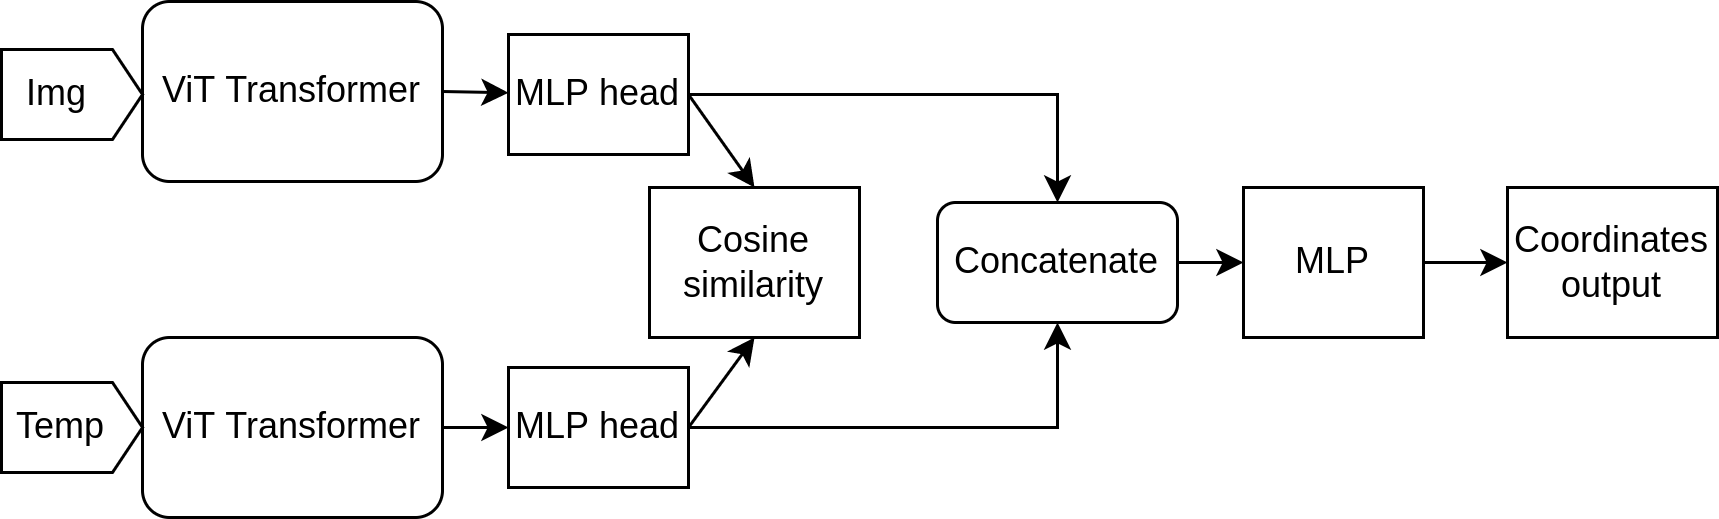

The diagram above was exported from draw.io. Its source (the exported page's mxGraphModel, read from the mxfile embedded in the PNG):
<mxGraphModel dx="813" dy="457" grid="1" gridSize="10" guides="1" tooltips="1" connect="1" arrows="1" fold="1" page="1" pageScale="1" pageWidth="850" pageHeight="1100" math="0" shadow="0">
  <root>
    <mxCell id="0" />
    <mxCell id="1" parent="0" />
    <mxCell id="588GvVRF6rIeGrN-aZGT-1" value="ViT Transformer" style="rounded=1;whiteSpace=wrap;html=1;" parent="1" vertex="1">
      <mxGeometry x="205" y="238" width="100" height="60" as="geometry" />
    </mxCell>
    <mxCell id="588GvVRF6rIeGrN-aZGT-8" value="" style="endArrow=classic;html=1;exitX=1;exitY=0.5;exitDx=0;exitDy=0;" parent="1" source="588GvVRF6rIeGrN-aZGT-1" target="588GvVRF6rIeGrN-aZGT-10" edge="1">
      <mxGeometry width="50" height="50" relative="1" as="geometry">
        <mxPoint x="380" y="440" as="sourcePoint" />
        <mxPoint x="380" y="280" as="targetPoint" />
      </mxGeometry>
    </mxCell>
    <mxCell id="588GvVRF6rIeGrN-aZGT-20" style="edgeStyle=orthogonalEdgeStyle;rounded=0;orthogonalLoop=1;jettySize=auto;html=1;entryX=0.5;entryY=0;entryDx=0;entryDy=0;" parent="1" source="588GvVRF6rIeGrN-aZGT-10" target="588GvVRF6rIeGrN-aZGT-23" edge="1">
      <mxGeometry relative="1" as="geometry">
        <mxPoint x="520" y="310" as="targetPoint" />
      </mxGeometry>
    </mxCell>
    <mxCell id="588GvVRF6rIeGrN-aZGT-10" value="MLP head" style="rounded=0;whiteSpace=wrap;html=1;" parent="1" vertex="1">
      <mxGeometry x="327" y="249" width="60" height="40" as="geometry" />
    </mxCell>
    <mxCell id="588GvVRF6rIeGrN-aZGT-11" value="" style="endArrow=classic;html=1;exitX=1;exitY=0.5;exitDx=0;exitDy=0;entryX=0.5;entryY=0;entryDx=0;entryDy=0;" parent="1" source="588GvVRF6rIeGrN-aZGT-10" target="588GvVRF6rIeGrN-aZGT-26" edge="1">
      <mxGeometry width="50" height="50" relative="1" as="geometry">
        <mxPoint x="460" y="305" as="sourcePoint" />
        <mxPoint x="430" y="320" as="targetPoint" />
      </mxGeometry>
    </mxCell>
    <mxCell id="588GvVRF6rIeGrN-aZGT-12" value="ViT Transformer" style="rounded=1;whiteSpace=wrap;html=1;" parent="1" vertex="1">
      <mxGeometry x="205" y="350" width="100" height="60" as="geometry" />
    </mxCell>
    <mxCell id="588GvVRF6rIeGrN-aZGT-13" value="" style="endArrow=classic;html=1;exitX=1;exitY=0.5;exitDx=0;exitDy=0;" parent="1" source="588GvVRF6rIeGrN-aZGT-12" target="588GvVRF6rIeGrN-aZGT-14" edge="1">
      <mxGeometry width="50" height="50" relative="1" as="geometry">
        <mxPoint x="380" y="540" as="sourcePoint" />
        <mxPoint x="380" y="380" as="targetPoint" />
      </mxGeometry>
    </mxCell>
    <mxCell id="588GvVRF6rIeGrN-aZGT-19" style="edgeStyle=orthogonalEdgeStyle;rounded=0;orthogonalLoop=1;jettySize=auto;html=1;entryX=0.5;entryY=1;entryDx=0;entryDy=0;" parent="1" source="588GvVRF6rIeGrN-aZGT-14" target="588GvVRF6rIeGrN-aZGT-23" edge="1">
      <mxGeometry relative="1" as="geometry">
        <mxPoint x="520" y="350" as="targetPoint" />
      </mxGeometry>
    </mxCell>
    <mxCell id="588GvVRF6rIeGrN-aZGT-14" value="MLP head" style="rounded=0;whiteSpace=wrap;html=1;" parent="1" vertex="1">
      <mxGeometry x="327" y="360" width="60" height="40" as="geometry" />
    </mxCell>
    <mxCell id="588GvVRF6rIeGrN-aZGT-15" value="" style="endArrow=classic;html=1;exitX=1;exitY=0.5;exitDx=0;exitDy=0;entryX=0.5;entryY=1;entryDx=0;entryDy=0;" parent="1" source="588GvVRF6rIeGrN-aZGT-14" target="588GvVRF6rIeGrN-aZGT-26" edge="1">
      <mxGeometry width="50" height="50" relative="1" as="geometry">
        <mxPoint x="460" y="405" as="sourcePoint" />
        <mxPoint x="430" y="330" as="targetPoint" />
      </mxGeometry>
    </mxCell>
    <mxCell id="588GvVRF6rIeGrN-aZGT-23" value="Concatenate" style="rounded=1;whiteSpace=wrap;html=1;" parent="1" vertex="1">
      <mxGeometry x="470" y="305" width="80" height="40" as="geometry" />
    </mxCell>
    <mxCell id="588GvVRF6rIeGrN-aZGT-24" value="MLP" style="rounded=0;whiteSpace=wrap;html=1;" parent="1" vertex="1">
      <mxGeometry x="572" y="300" width="60" height="50" as="geometry" />
    </mxCell>
    <mxCell id="588GvVRF6rIeGrN-aZGT-25" value="" style="endArrow=classic;html=1;exitX=1;exitY=0.5;exitDx=0;exitDy=0;entryX=0;entryY=0.5;entryDx=0;entryDy=0;" parent="1" source="588GvVRF6rIeGrN-aZGT-23" target="588GvVRF6rIeGrN-aZGT-24" edge="1">
      <mxGeometry width="50" height="50" relative="1" as="geometry">
        <mxPoint x="290" y="418" as="sourcePoint" />
        <mxPoint x="340" y="368" as="targetPoint" />
      </mxGeometry>
    </mxCell>
    <mxCell id="588GvVRF6rIeGrN-aZGT-26" value="Cosine&lt;br&gt;similarity" style="rounded=0;whiteSpace=wrap;html=1;" parent="1" vertex="1">
      <mxGeometry x="374" y="300" width="70" height="50" as="geometry" />
    </mxCell>
    <mxCell id="Tv4h-ZPnXpCcB-SAE6Fn-1" value="&amp;nbsp; Img" style="html=1;shadow=0;dashed=0;align=left;verticalAlign=middle;shape=mxgraph.arrows2.arrow;dy=0;dx=10;notch=0;" vertex="1" parent="1">
      <mxGeometry x="158" y="254" width="47" height="30" as="geometry" />
    </mxCell>
    <mxCell id="Tv4h-ZPnXpCcB-SAE6Fn-2" value="&amp;nbsp;Temp" style="html=1;shadow=0;dashed=0;align=left;verticalAlign=middle;shape=mxgraph.arrows2.arrow;dy=0;dx=10;notch=0;" vertex="1" parent="1">
      <mxGeometry x="158" y="365" width="47" height="30" as="geometry" />
    </mxCell>
    <mxCell id="Tv4h-ZPnXpCcB-SAE6Fn-3" value="" style="endArrow=classic;html=1;rounded=0;exitX=1;exitY=0.5;exitDx=0;exitDy=0;entryX=0;entryY=0.5;entryDx=0;entryDy=0;" edge="1" parent="1" source="588GvVRF6rIeGrN-aZGT-24" target="Tv4h-ZPnXpCcB-SAE6Fn-5">
      <mxGeometry width="50" height="50" relative="1" as="geometry">
        <mxPoint x="360" y="360" as="sourcePoint" />
        <mxPoint x="649.9999999999986" y="325" as="targetPoint" />
      </mxGeometry>
    </mxCell>
    <mxCell id="Tv4h-ZPnXpCcB-SAE6Fn-5" value="Coordinates&lt;br&gt;output" style="rounded=0;whiteSpace=wrap;html=1;" vertex="1" parent="1">
      <mxGeometry x="660" y="300" width="70" height="50" as="geometry" />
    </mxCell>
  </root>
</mxGraphModel>